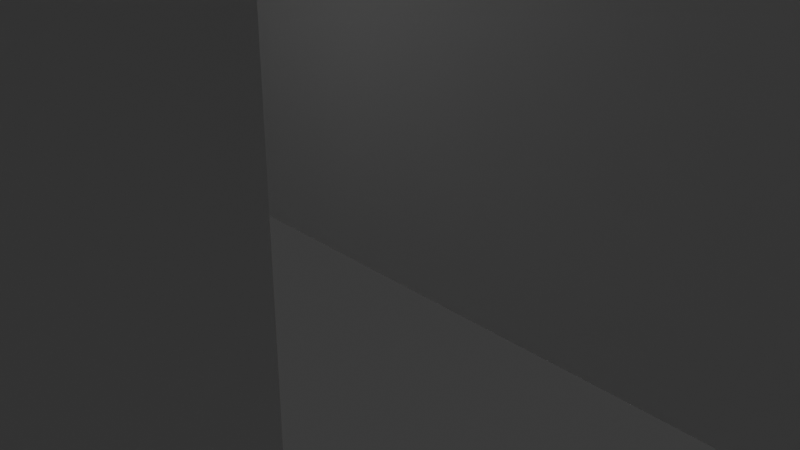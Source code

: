 # Source: BuildingNormal.blend  (saved by Blender 4.2.66; exported with 4.5.12 LTS)
import bpy
from mathutils import Matrix  # noqa: F401  (used for matrix-valued properties, if any)

bpy.ops.wm.read_factory_settings(use_empty=True)
scene = bpy.context.scene
scene.name = 'Scene'

# ---- collections
col_collection = bpy.data.collections.new('Collection'); scene.collection.children.link(col_collection)

# ---- materials (node trees are filled in below, after node groups)
mat_material = bpy.data.materials.new('Material')
mat_material.alpha_threshold = 0.0
mat_material.roughness = 0.5
mat_material.line_color = (0.0, 0.0, 0.0, 1.0)

# ---- material node trees
mat_material.use_nodes = True; mat_material.node_tree.nodes.clear()
_N = mat_material.node_tree.nodes; _L = mat_material.node_tree.links
n0 = _N.new('ShaderNodeOutputMaterial'); n0.name = 'Material Output'; n0.location = (300, 300)
n1 = _N.new('ShaderNodeBsdfPrincipled'); n1.name = 'Principled BSDF'; n1.location = (10, 300)
n1.inputs[3].default_value = 1.45
_L.new(n1.outputs[0], n0.inputs[0])
n0.is_active_output = True

# ---- world
world_world = bpy.data.worlds.new('World'); scene.world = world_world
world_world.use_nodes = True; world_world.node_tree.nodes.clear()
_N = world_world.node_tree.nodes; _L = world_world.node_tree.links
n0 = _N.new('ShaderNodeOutputWorld'); n0.name = 'World Output'; n0.location = (300, 300)
n1 = _N.new('ShaderNodeBackground'); n1.name = 'Background'; n1.location = (10, 300)
n1.inputs[0].default_value = (0.05088, 0.05088, 0.05088, 1.0)
_L.new(n1.outputs[0], n0.inputs[0])
n0.is_active_output = True
world_world.color = (0.05088, 0.05088, 0.05088)
world_world.sun_shadow_jitter_overblur = 0.0

# ---- cameras
cam_camera = bpy.data.cameras.new('Camera')
cam_camera.clip_end = 100.0
cam_camera.ortho_scale = 7.314

# ---- lights
light_light = bpy.data.lights.new('Light', 'POINT')
light_light.energy = 1000.0
light_light.shadow_soft_size = 0.1

# ---- meshes
me_cube = bpy.data.meshes.new('Cube')
me_cube.from_pydata([(10.0, 15.09, 20.07), (10.0, 15.09, 0.0733), (10.0, -1.0, 20.07), (10.0, -1.0, 0.0733), (-10.0, 15.09, 20.07), (-10.0, 15.09, 0.0733), (-10.0, -1.0, 20.07), (-10.0, -1.0, 0.0733), (10.0, 15.09, 16.07), (10.0, 15.09, 12.07), (10.0, 15.09, 8.073), (10.0, 15.09, 4.073), (-10.0, -1.0, 4.073), (-10.0, -1.0, 8.073), (-10.0, -1.0, 12.07), (-10.0, -1.0, 16.07), (10.0, -1.0, 16.07), (10.0, -1.0, 12.07), (10.0, -1.0, 8.073), (10.0, -1.0, 4.073), (-10.0, 15.09, 16.07), (-10.0, 15.09, 12.07), (-10.0, 15.09, 8.073), (-10.0, 15.09, 4.073), (10.0, 7.047, 24.42), (-10.0, 7.047, 24.42), (7.5, -1.0, 20.07), (5.0, -1.0, 20.07), (2.5, -1.0, 20.07), (0.0, -1.0, 20.07), (-2.5, -1.0, 20.07), (-5.0, -1.0, 20.07), (-7.5, -1.0, 20.07), (-7.5, -1.0, 0.0733), (-5.0, -1.0, 0.0733), (-2.5, -1.0, 0.0733), (0.0, -1.0, 0.0733), (2.5, -1.0, 0.0733), (5.0, -1.0, 0.0733), (7.5, -1.0, 0.0733), (7.5, -1.0, 4.073), (5.0, -1.0, 4.073), (2.5, -1.0, 4.073), (0.0, -1.0, 4.073), (-2.5, -1.0, 4.073), (-5.0, -1.0, 4.073), (-7.5, -1.0, 4.073), (7.5, -1.0, 8.073), (5.0, -1.0, 8.073), (2.5, -1.0, 8.073), (0.0, -1.0, 8.073), (-2.5, -1.0, 8.073), (-5.0, -1.0, 8.073), (-7.5, -1.0, 8.073), (7.5, -1.0, 12.07), (5.0, -1.0, 12.07), (2.5, -1.0, 12.07), (0.0, -1.0, 12.07), (-2.5, -1.0, 12.07), (-5.0, -1.0, 12.07), (-7.5, -1.0, 12.07), (7.5, -1.0, 16.07), (5.0, -1.0, 16.07), (2.5, -1.0, 16.07), (0.0, -1.0, 16.07), (-2.5, -1.0, 16.07), (-5.0, -1.0, 16.07), (-7.5, -1.0, 16.07), (2.5, -3.414, 20.07), (0.0, -3.414, 20.07), (0.0, -3.414, 0.0733), (2.5, -3.414, 0.0733), (2.5, -3.414, 4.073), (0.0, -3.414, 4.073), (2.5, -3.414, 8.073), (0.0, -3.414, 8.073), (2.5, -3.414, 12.07), (0.0, -3.414, 12.07), (2.5, -3.414, 16.07), (0.0, -3.414, 16.07), (0.0, -5.994, 16.07), (0.0, -5.994, 12.07), (2.5, -5.994, 16.07), (2.5, -5.994, 12.07), (2.5, -5.994, 8.073), (0.0, -5.994, 8.073), (2.5, -5.994, 4.073), (0.0, -5.994, 4.073), (0.0, -5.994, 0.0733), (2.5, -5.994, 0.0733), (2.5, -5.994, 20.07), (0.0, -5.994, 20.07), (7.5, 15.09, 0.0733), (5.0, 15.09, 0.0733), (2.5, 15.09, 0.0733), (0.0, 15.09, 0.0733), (-2.5, 15.09, 0.0733), (-5.0, 15.09, 0.0733), (-7.5, 15.09, 0.0733), (-7.5, 15.09, 20.07), (-5.0, 15.09, 20.07), (-2.5, 15.09, 20.07), (0.0, 15.09, 20.07), (2.5, 15.09, 20.07), (5.0, 15.09, 20.07), (7.5, 15.09, 20.07), (-7.5, 15.09, 4.073), (-5.0, 15.09, 4.073), (-2.5, 15.09, 4.073), (0.0, 15.09, 4.073), (2.5, 15.09, 4.073), (5.0, 15.09, 4.073), (7.5, 15.09, 4.073), (-7.5, 15.09, 8.073), (-5.0, 15.09, 8.073), (-2.5, 15.09, 8.073), (0.0, 15.09, 8.073), (2.5, 15.09, 8.073), (5.0, 15.09, 8.073), (7.5, 15.09, 8.073), (-7.5, 15.09, 12.07), (-5.0, 15.09, 12.07), (-2.5, 15.09, 12.07), (0.0, 15.09, 12.07), (2.5, 15.09, 12.07), (5.0, 15.09, 12.07), (7.5, 15.09, 12.07), (-7.5, 15.09, 16.07), (-5.0, 15.09, 16.07), (-2.5, 15.09, 16.07), (0.0, 15.09, 16.07), (2.5, 15.09, 16.07), (5.0, 15.09, 16.07), (7.5, 15.09, 16.07)], [(49, 50), (56, 57), (63, 64)], [(24, 25, 6, 32, 31, 30, 29, 28, 27, 26, 2), (67, 32, 6, 15), (76, 77, 79, 78), (5, 98, 97, 96, 95, 94, 93, 92, 1, 3, 39, 38, 37, 36, 35, 34, 33, 7), (71, 70, 73, 72), (133, 105, 0, 8), (92, 112, 11, 1), (112, 119, 10, 11), (119, 126, 9, 10), (126, 133, 8, 9), (78, 68, 90, 82), (70, 71, 89, 88), (72, 74, 84, 86), (11, 10, 9, 8, 0, 24, 2, 16, 17, 18, 19, 3, 1), (72, 73, 75, 74), (78, 79, 69, 68), (74, 75, 77, 76), (12, 13, 14, 15, 6, 25, 4, 20, 21, 22, 23, 5, 7), (33, 46, 12, 7), (46, 53, 13, 12), (53, 60, 14, 13), (60, 67, 15, 14), (0, 105, 104, 103, 102, 101, 100, 99, 4, 25, 24), (17, 16, 61, 54), (54, 61, 62, 55), (55, 62, 63, 56), (73, 70, 88, 87), (57, 64, 65, 58), (58, 65, 66, 59), (59, 66, 67, 60), (18, 17, 54, 47), (47, 54, 55, 48), (48, 55, 56, 49), (77, 75, 85, 81), (50, 57, 58, 51), (51, 58, 59, 52), (52, 59, 60, 53), (19, 18, 47, 40), (40, 47, 48, 41), (41, 48, 49, 42), (76, 78, 82, 83), (43, 50, 51, 44), (44, 51, 52, 45), (45, 52, 53, 46), (3, 19, 40, 39), (39, 40, 41, 38), (38, 41, 42, 37), (71, 72, 86, 89), (36, 43, 44, 35), (35, 44, 45, 34), (34, 45, 46, 33), (16, 2, 26, 61), (61, 26, 27, 62), (62, 27, 28, 63), (84, 83, 81, 85), (64, 29, 30, 65), (65, 30, 31, 66), (66, 31, 32, 67), (83, 82, 80, 81), (82, 90, 91, 80), (86, 84, 85, 87), (89, 86, 87, 88), (75, 73, 87, 85), (79, 77, 81, 80), (68, 69, 91, 90), (74, 76, 83, 84), (69, 79, 80, 91), (21, 20, 127, 120), (120, 127, 128, 121), (121, 128, 129, 122), (122, 129, 130, 123), (123, 130, 131, 124), (124, 131, 132, 125), (125, 132, 133, 126), (22, 21, 120, 113), (113, 120, 121, 114), (114, 121, 122, 115), (115, 122, 123, 116), (116, 123, 124, 117), (117, 124, 125, 118), (118, 125, 126, 119), (23, 22, 113, 106), (106, 113, 114, 107), (107, 114, 115, 108), (108, 115, 116, 109), (109, 116, 117, 110), (110, 117, 118, 111), (111, 118, 119, 112), (5, 23, 106, 98), (98, 106, 107, 97), (97, 107, 108, 96), (96, 108, 109, 95), (95, 109, 110, 94), (94, 110, 111, 93), (93, 111, 112, 92), (20, 4, 99, 127), (127, 99, 100, 128), (128, 100, 101, 129), (129, 101, 102, 130), (130, 102, 103, 131), (131, 103, 104, 132), (132, 104, 105, 133), (36, 37, 42, 43)])
_uv = me_cube.uv_layers.new(name='UVMap')
_uv.uv.foreach_set('vector', [0.625, 0.625, 0.875, 0.625, 0.875, 0.75, 0.8438, 0.75, 0.8125, 0.75, 0.7812, 0.75, 0.75, 0.75, 0.7188, 0.75, 0.6875, 0.75, 0.6562, 0.75, 0.625, 0.75, 0.575, 0.9688, 0.625, 0.9688, 0.625, 1.0, 0.575, 1.0, 0.525, 0.8438, 0.525, 0.875, 0.575, 0.875, 0.575, 0.8438, 0.125, 0.5, 0.1562, 0.5, 0.1875, 0.5, 0.2188, 0.5, 0.25, 0.5, 0.2812, 0.5, 0.3125, 0.5, 0.3438, 0.5, 0.375, 0.5, 0.375, 0.75, 0.3438, 0.75, 0.3125, 0.75, 0.2812, 0.75, 0.25, 0.75, 0.2188, 0.75, 0.1875, 0.75, 0.1562, 0.75, 0.125, 0.75, 0.375, 0.8438, 0.375, 0.875, 0.425, 0.875, 0.425, 0.8438, 0.575, 0.4688, 0.625, 0.4688, 0.625, 0.5, 0.575, 0.5, 0.375, 0.4688, 0.425, 0.4688, 0.425, 0.5, 0.375, 0.5, 0.425, 0.4688, 0.475, 0.4688, 0.475, 0.5, 0.425, 0.5, 0.475, 0.4688, 0.525, 0.4688, 0.525, 0.5, 0.475, 0.5, 0.525, 0.4688, 0.575, 0.4688, 0.575, 0.5, 0.525, 0.5, 0.575, 0.8438, 0.625, 0.8438, 0.625, 0.8438, 0.575, 0.8438, 0.375, 0.875, 0.375, 0.8438, 0.375, 0.8438, 0.375, 0.875, 0.425, 0.8438, 0.475, 0.8438, 0.475, 0.8438, 0.425, 0.8438, 0.425, 0.5, 0.475, 0.5, 0.525, 0.5, 0.575, 0.5, 0.625, 0.5, 0.625, 0.625, 0.625, 0.75, 0.575, 0.75, 0.525, 0.75, 0.475, 0.75, 0.425, 0.75, 0.375, 0.75, 0.375, 0.5, 0.425, 0.8438, 0.425, 0.875, 0.475, 0.875, 0.475, 0.8438, 0.575, 0.8438, 0.575, 0.875, 0.625, 0.875, 0.625, 0.8438, 0.475, 0.8438, 0.475, 0.875, 0.525, 0.875, 0.525, 0.8438, 0.425, 0.0, 0.475, 0.0, 0.525, 0.0, 0.575, 0.0, 0.625, 0.0, 0.625, 0.125, 0.625, 0.25, 0.575, 0.25, 0.525, 0.25, 0.475, 0.25, 0.425, 0.25, 0.375, 0.25, 0.375, 0.0, 0.375, 0.9688, 0.425, 0.9688, 0.425, 1.0, 0.375, 1.0, 0.425, 0.9688, 0.475, 0.9688, 0.475, 1.0, 0.425, 1.0, 0.475, 0.9688, 0.525, 0.9688, 0.525, 1.0, 0.475, 1.0, 0.525, 0.9688, 0.575, 0.9688, 0.575, 1.0, 0.525, 1.0, 0.625, 0.5, 0.6562, 0.5, 0.6875, 0.5, 0.7188, 0.5, 0.75, 0.5, 0.7812, 0.5, 0.8125, 0.5, 0.8438, 0.5, 0.875, 0.5, 0.875, 0.625, 0.625, 0.625, 0.525, 0.75, 0.575, 0.75, 0.575, 0.7812, 0.525, 0.7812, 0.525, 0.7812, 0.575, 0.7812, 0.575, 0.8125, 0.525, 0.8125, 0.525, 0.8125, 0.575, 0.8125, 0.575, 0.8438, 0.525, 0.8438, 0.425, 0.875, 0.375, 0.875, 0.375, 0.875, 0.425, 0.875, 0.525, 0.875, 0.575, 0.875, 0.575, 0.9062, 0.525, 0.9062, 0.525, 0.9062, 0.575, 0.9062, 0.575, 0.9375, 0.525, 0.9375, 0.525, 0.9375, 0.575, 0.9375, 0.575, 0.9688, 0.525, 0.9688, 0.475, 0.75, 0.525, 0.75, 0.525, 0.7812, 0.475, 0.7812, 0.475, 0.7812, 0.525, 0.7812, 0.525, 0.8125, 0.475, 0.8125, 0.475, 0.8125, 0.525, 0.8125, 0.525, 0.8438, 0.475, 0.8438, 0.525, 0.875, 0.475, 0.875, 0.475, 0.875, 0.525, 0.875, 0.475, 0.875, 0.525, 0.875, 0.525, 0.9062, 0.475, 0.9062, 0.475, 0.9062, 0.525, 0.9062, 0.525, 0.9375, 0.475, 0.9375, 0.475, 0.9375, 0.525, 0.9375, 0.525, 0.9688, 0.475, 0.9688, 0.425, 0.75, 0.475, 0.75, 0.475, 0.7812, 0.425, 0.7812, 0.425, 0.7812, 0.475, 0.7812, 0.475, 0.8125, 0.425, 0.8125, 0.425, 0.8125, 0.475, 0.8125, 0.475, 0.8438, 0.425, 0.8438, 0.525, 0.8438, 0.575, 0.8438, 0.575, 0.8438, 0.525, 0.8438, 0.425, 0.875, 0.475, 0.875, 0.475, 0.9062, 0.425, 0.9062, 0.425, 0.9062, 0.475, 0.9062, 0.475, 0.9375, 0.425, 0.9375, 0.425, 0.9375, 0.475, 0.9375, 0.475, 0.9688, 0.425, 0.9688, 0.375, 0.75, 0.425, 0.75, 0.425, 0.7812, 0.375, 0.7812, 0.375, 0.7812, 0.425, 0.7812, 0.425, 0.8125, 0.375, 0.8125, 0.375, 0.8125, 0.425, 0.8125, 0.425, 0.8438, 0.375, 0.8438, 0.375, 0.8438, 0.425, 0.8438, 0.425, 0.8438, 0.375, 0.8438, 0.375, 0.875, 0.425, 0.875, 0.425, 0.9062, 0.375, 0.9062, 0.375, 0.9062, 0.425, 0.9062, 0.425, 0.9375, 0.375, 0.9375, 0.375, 0.9375, 0.425, 0.9375, 0.425, 0.9688, 0.375, 0.9688, 0.575, 0.75, 0.625, 0.75, 0.625, 0.7812, 0.575, 0.7812, 0.575, 0.7812, 0.625, 0.7812, 0.625, 0.8125, 0.575, 0.8125, 0.575, 0.8125, 0.625, 0.8125, 0.625, 0.8438, 0.575, 0.8438, 0.475, 0.8438, 0.525, 0.8438, 0.525, 0.875, 0.475, 0.875, 0.575, 0.875, 0.625, 0.875, 0.625, 0.9062, 0.575, 0.9062, 0.575, 0.9062, 0.625, 0.9062, 0.625, 0.9375, 0.575, 0.9375, 0.575, 0.9375, 0.625, 0.9375, 0.625, 0.9688, 0.575, 0.9688, 0.525, 0.8438, 0.575, 0.8438, 0.575, 0.875, 0.525, 0.875, 0.575, 0.8438, 0.625, 0.8438, 0.625, 0.875, 0.575, 0.875, 0.425, 0.8438, 0.475, 0.8438, 0.475, 0.875, 0.425, 0.875, 0.375, 0.8438, 0.425, 0.8438, 0.425, 0.875, 0.375, 0.875, 0.475, 0.875, 0.425, 0.875, 0.425, 0.875, 0.475, 0.875, 0.575, 0.875, 0.525, 0.875, 0.525, 0.875, 0.575, 0.875, 0.625, 0.8438, 0.625, 0.875, 0.625, 0.875, 0.625, 0.8438, 0.475, 0.8438, 0.525, 0.8438, 0.525, 0.8438, 0.475, 0.8438, 0.625, 0.875, 0.575, 0.875, 0.575, 0.875, 0.625, 0.875, 0.525, 0.25, 0.575, 0.25, 0.575, 0.2812, 0.525, 0.2812, 0.525, 0.2812, 0.575, 0.2812, 0.575, 0.3125, 0.525, 0.3125, 0.525, 0.3125, 0.575, 0.3125, 0.575, 0.3438, 0.525, 0.3438, 0.525, 0.3438, 0.575, 0.3438, 0.575, 0.375, 0.525, 0.375, 0.525, 0.375, 0.575, 0.375, 0.575, 0.4062, 0.525, 0.4062, 0.525, 0.4062, 0.575, 0.4062, 0.575, 0.4375, 0.525, 0.4375, 0.525, 0.4375, 0.575, 0.4375, 0.575, 0.4688, 0.525, 0.4688, 0.475, 0.25, 0.525, 0.25, 0.525, 0.2812, 0.475, 0.2812, 0.475, 0.2812, 0.525, 0.2812, 0.525, 0.3125, 0.475, 0.3125, 0.475, 0.3125, 0.525, 0.3125, 0.525, 0.3438, 0.475, 0.3438, 0.475, 0.3438, 0.525, 0.3438, 0.525, 0.375, 0.475, 0.375, 0.475, 0.375, 0.525, 0.375, 0.525, 0.4062, 0.475, 0.4062, 0.475, 0.4062, 0.525, 0.4062, 0.525, 0.4375, 0.475, 0.4375, 0.475, 0.4375, 0.525, 0.4375, 0.525, 0.4688, 0.475, 0.4688, 0.425, 0.25, 0.475, 0.25, 0.475, 0.2812, 0.425, 0.2812, 0.425, 0.2812, 0.475, 0.2812, 0.475, 0.3125, 0.425, 0.3125, 0.425, 0.3125, 0.475, 0.3125, 0.475, 0.3438, 0.425, 0.3438, 0.425, 0.3438, 0.475, 0.3438, 0.475, 0.375, 0.425, 0.375, 0.425, 0.375, 0.475, 0.375, 0.475, 0.4062, 0.425, 0.4062, 0.425, 0.4062, 0.475, 0.4062, 0.475, 0.4375, 0.425, 0.4375, 0.425, 0.4375, 0.475, 0.4375, 0.475, 0.4688, 0.425, 0.4688, 0.375, 0.25, 0.425, 0.25, 0.425, 0.2812, 0.375, 0.2812, 0.375, 0.2812, 0.425, 0.2812, 0.425, 0.3125, 0.375, 0.3125, 0.375, 0.3125, 0.425, 0.3125, 0.425, 0.3438, 0.375, 0.3438, 0.375, 0.3438, 0.425, 0.3438, 0.425, 0.375, 0.375, 0.375, 0.375, 0.375, 0.425, 0.375, 0.425, 0.4062, 0.375, 0.4062, 0.375, 0.4062, 0.425, 0.4062, 0.425, 0.4375, 0.375, 0.4375, 0.375, 0.4375, 0.425, 0.4375, 0.425, 0.4688, 0.375, 0.4688, 0.575, 0.25, 0.625, 0.25, 0.625, 0.2812, 0.575, 0.2812, 0.575, 0.2812, 0.625, 0.2812, 0.625, 0.3125, 0.575, 0.3125, 0.575, 0.3125, 0.625, 0.3125, 0.625, 0.3438, 0.575, 0.3438, 0.575, 0.3438, 0.625, 0.3438, 0.625, 0.375, 0.575, 0.375, 0.575, 0.375, 0.625, 0.375, 0.625, 0.4062, 0.575, 0.4062, 0.575, 0.4062, 0.625, 0.4062, 0.625, 0.4375, 0.575, 0.4375, 0.575, 0.4375, 0.625, 0.4375, 0.625, 0.4688, 0.575, 0.4688, 0.375, 0.875, 0.375, 0.8438, 0.425, 0.8438, 0.425, 0.875])
me_cube.materials.append(mat_material)
me_cube.use_mirror_vertex_groups = False
me_cube.update()

# ---- objects
ob_cube = bpy.data.objects.new('Cube', me_cube)
ob_light = bpy.data.objects.new('Light', light_light)
ob_camera = bpy.data.objects.new('Camera', cam_camera)

# ---- transforms, parenting, visibility, modifiers, constraints
ob_cube.location = (0.0, 0.0, 0.0)
ob_cube.lock_rotations_4d = False
ob_cube.empty_display_type = 'ARROWS'
ob_cube.lineart.crease_threshold = 0.0
ob_light.location = (4.076, 1.005, 5.904)
ob_light.rotation_euler = (0.6503, 0.05522, 1.866)
ob_light.lock_rotations_4d = False
ob_light.empty_display_type = 'ARROWS'
ob_light.color = (0.0, 0.0, 0.0, 0.0)
ob_light.lineart.crease_threshold = 0.0
ob_camera.location = (7.359, -6.926, 4.958)
ob_camera.rotation_euler = (1.109, 0.0, 0.8149)
ob_camera.lock_rotations_4d = False
ob_camera.empty_display_type = 'ARROWS'
ob_camera.color = (0.0, 0.0, 0.0, 0.0)
ob_camera.display_type = 'WIRE'
ob_camera.lineart.crease_threshold = 0.0

# ---- collection membership
col_collection.objects.link(ob_cube)
col_collection.objects.link(ob_light)
col_collection.objects.link(ob_camera)

# ---- scene / render settings (as saved in the file)
scene.camera = ob_camera
scene.frame_start = 1; scene.frame_end = 250; scene.frame_set(1)
scene.render.engine = 'BLENDER_EEVEE_NEXT'
bpy.context.view_layer.update()
